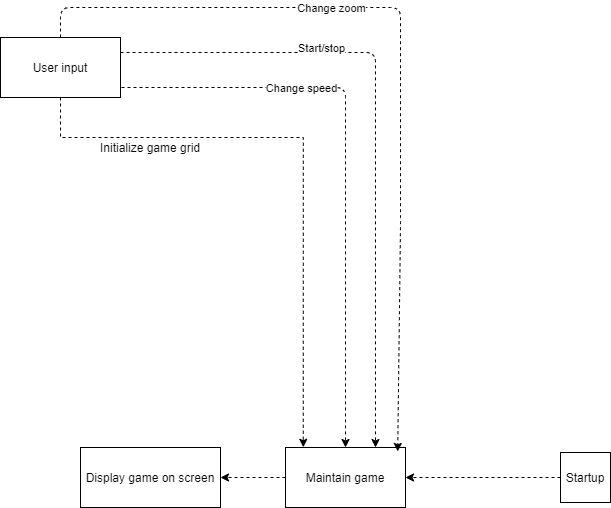

The diagram above was exported from draw.io. Its source (the exported page's mxGraphModel, read from the mxfile embedded in the PNG):
<mxGraphModel dx="2915" dy="1665" grid="1" gridSize="10" guides="1" tooltips="1" connect="1" arrows="1" fold="1" page="1" pageScale="1" pageWidth="850" pageHeight="1100" math="0" shadow="0">
  <root>
    <mxCell id="0" />
    <mxCell id="1" parent="0" />
    <mxCell id="6nIbYB_hr2CTV6b6mDpi-29" style="edgeStyle=orthogonalEdgeStyle;rounded=0;orthogonalLoop=1;jettySize=auto;html=1;dashed=1;" parent="1" source="6nIbYB_hr2CTV6b6mDpi-1" target="6nIbYB_hr2CTV6b6mDpi-13" edge="1">
      <mxGeometry relative="1" as="geometry" />
    </mxCell>
    <mxCell id="6nIbYB_hr2CTV6b6mDpi-1" value="Startup" style="whiteSpace=wrap;html=1;aspect=fixed;" parent="1" vertex="1">
      <mxGeometry x="640" y="515" width="50" height="50" as="geometry" />
    </mxCell>
    <mxCell id="6nIbYB_hr2CTV6b6mDpi-5" value="Display game on screen" style="rounded=0;whiteSpace=wrap;html=1;" parent="1" vertex="1">
      <mxGeometry x="160" y="510" width="140" height="60" as="geometry" />
    </mxCell>
    <mxCell id="6nIbYB_hr2CTV6b6mDpi-10" style="edgeStyle=orthogonalEdgeStyle;rounded=0;orthogonalLoop=1;jettySize=auto;html=1;dashed=1;entryX=0.148;entryY=-0.004;entryDx=0;entryDy=0;entryPerimeter=0;" parent="1" source="6nIbYB_hr2CTV6b6mDpi-8" target="6nIbYB_hr2CTV6b6mDpi-13" edge="1">
      <mxGeometry relative="1" as="geometry">
        <mxPoint x="140" y="290" as="targetPoint" />
        <Array as="points">
          <mxPoint x="140" y="200" />
          <mxPoint x="383" y="200" />
        </Array>
      </mxGeometry>
    </mxCell>
    <mxCell id="6nIbYB_hr2CTV6b6mDpi-8" value="User input" style="rounded=0;whiteSpace=wrap;html=1;" parent="1" vertex="1">
      <mxGeometry x="80" y="100" width="120" height="60" as="geometry" />
    </mxCell>
    <mxCell id="6nIbYB_hr2CTV6b6mDpi-12" value="Initialize game grid" style="text;html=1;strokeColor=none;fillColor=none;align=center;verticalAlign=middle;whiteSpace=wrap;rounded=0;" parent="1" vertex="1">
      <mxGeometry x="175" y="200" width="110" height="20" as="geometry" />
    </mxCell>
    <mxCell id="6nIbYB_hr2CTV6b6mDpi-30" style="edgeStyle=orthogonalEdgeStyle;rounded=0;orthogonalLoop=1;jettySize=auto;html=1;dashed=1;" parent="1" source="6nIbYB_hr2CTV6b6mDpi-13" target="6nIbYB_hr2CTV6b6mDpi-5" edge="1">
      <mxGeometry relative="1" as="geometry" />
    </mxCell>
    <mxCell id="6nIbYB_hr2CTV6b6mDpi-13" value="Maintain game" style="rounded=0;whiteSpace=wrap;html=1;" parent="1" vertex="1">
      <mxGeometry x="365" y="510" width="120" height="60" as="geometry" />
    </mxCell>
    <mxCell id="6nIbYB_hr2CTV6b6mDpi-23" value="" style="endArrow=classic;html=1;dashed=1;exitX=0.5;exitY=0;exitDx=0;exitDy=0;entryX=0.935;entryY=0.066;entryDx=0;entryDy=0;entryPerimeter=0;" parent="1" source="6nIbYB_hr2CTV6b6mDpi-8" target="6nIbYB_hr2CTV6b6mDpi-13" edge="1">
      <mxGeometry relative="1" as="geometry">
        <mxPoint x="140" y="70" as="sourcePoint" />
        <mxPoint x="410" y="500" as="targetPoint" />
        <Array as="points">
          <mxPoint x="140" y="70" />
          <mxPoint x="250" y="70" />
          <mxPoint x="480" y="70" />
          <mxPoint x="480" y="290" />
        </Array>
      </mxGeometry>
    </mxCell>
    <mxCell id="6nIbYB_hr2CTV6b6mDpi-24" value="Change zoom" style="edgeLabel;resizable=0;html=1;align=center;verticalAlign=middle;" parent="6nIbYB_hr2CTV6b6mDpi-23" connectable="0" vertex="1">
      <mxGeometry relative="1" as="geometry">
        <mxPoint x="-70" y="-36.67" as="offset" />
      </mxGeometry>
    </mxCell>
    <mxCell id="6nIbYB_hr2CTV6b6mDpi-31" value="" style="endArrow=classic;html=1;dashed=1;entryX=0.75;entryY=0;entryDx=0;entryDy=0;exitX=1;exitY=0.25;exitDx=0;exitDy=0;" parent="1" source="6nIbYB_hr2CTV6b6mDpi-8" target="6nIbYB_hr2CTV6b6mDpi-13" edge="1">
      <mxGeometry relative="1" as="geometry">
        <mxPoint x="210" y="130" as="sourcePoint" />
        <mxPoint x="450" y="280" as="targetPoint" />
        <Array as="points">
          <mxPoint x="455" y="115" />
        </Array>
      </mxGeometry>
    </mxCell>
    <mxCell id="6nIbYB_hr2CTV6b6mDpi-32" value="Start/stop" style="edgeLabel;resizable=0;html=1;align=center;verticalAlign=middle;" parent="6nIbYB_hr2CTV6b6mDpi-31" connectable="0" vertex="1">
      <mxGeometry relative="1" as="geometry">
        <mxPoint x="-54.999999999999986" y="-75" as="offset" />
      </mxGeometry>
    </mxCell>
    <mxCell id="6nIbYB_hr2CTV6b6mDpi-33" value="" style="endArrow=classic;html=1;dashed=1;entryX=0.5;entryY=0;entryDx=0;entryDy=0;" parent="1" target="6nIbYB_hr2CTV6b6mDpi-13" edge="1">
      <mxGeometry relative="1" as="geometry">
        <mxPoint x="201" y="150" as="sourcePoint" />
        <mxPoint x="450" y="280" as="targetPoint" />
        <Array as="points">
          <mxPoint x="425" y="150" />
        </Array>
      </mxGeometry>
    </mxCell>
    <mxCell id="6nIbYB_hr2CTV6b6mDpi-34" value="Change speed" style="edgeLabel;resizable=0;html=1;align=center;verticalAlign=middle;" parent="6nIbYB_hr2CTV6b6mDpi-33" connectable="0" vertex="1">
      <mxGeometry relative="1" as="geometry">
        <mxPoint x="-45" y="-67.67" as="offset" />
      </mxGeometry>
    </mxCell>
  </root>
</mxGraphModel>